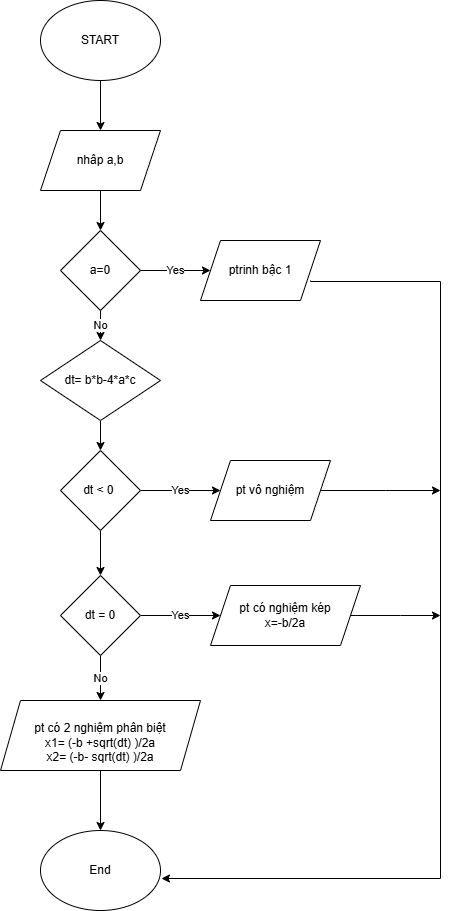

The diagram above was exported from draw.io. Its source (the exported page's mxGraphModel, read from the mxfile embedded in the PNG):
<mxGraphModel dx="880" dy="468" grid="1" gridSize="10" guides="1" tooltips="1" connect="1" arrows="1" fold="1" page="1" pageScale="1" pageWidth="827" pageHeight="1169" math="0" shadow="0">
  <root>
    <mxCell id="0" />
    <mxCell id="1" parent="0" />
    <mxCell id="hr8osECDABO5teG7Tr60-4" value="" style="edgeStyle=orthogonalEdgeStyle;rounded=0;orthogonalLoop=1;jettySize=auto;html=1;" edge="1" parent="1" source="hr8osECDABO5teG7Tr60-1" target="hr8osECDABO5teG7Tr60-2">
      <mxGeometry relative="1" as="geometry" />
    </mxCell>
    <mxCell id="hr8osECDABO5teG7Tr60-1" value="START" style="ellipse;whiteSpace=wrap;html=1;" vertex="1" parent="1">
      <mxGeometry x="320" y="10" width="120" height="80" as="geometry" />
    </mxCell>
    <mxCell id="hr8osECDABO5teG7Tr60-5" value="" style="edgeStyle=orthogonalEdgeStyle;rounded=0;orthogonalLoop=1;jettySize=auto;html=1;" edge="1" parent="1" source="hr8osECDABO5teG7Tr60-2" target="hr8osECDABO5teG7Tr60-3">
      <mxGeometry relative="1" as="geometry" />
    </mxCell>
    <mxCell id="hr8osECDABO5teG7Tr60-2" value="nhâp a,b" style="shape=parallelogram;perimeter=parallelogramPerimeter;whiteSpace=wrap;html=1;fixedSize=1;" vertex="1" parent="1">
      <mxGeometry x="320" y="140" width="120" height="60" as="geometry" />
    </mxCell>
    <mxCell id="hr8osECDABO5teG7Tr60-7" value="Yes" style="edgeStyle=orthogonalEdgeStyle;rounded=0;orthogonalLoop=1;jettySize=auto;html=1;" edge="1" parent="1" source="hr8osECDABO5teG7Tr60-3" target="hr8osECDABO5teG7Tr60-6">
      <mxGeometry relative="1" as="geometry" />
    </mxCell>
    <mxCell id="hr8osECDABO5teG7Tr60-9" value="No" style="edgeStyle=orthogonalEdgeStyle;rounded=0;orthogonalLoop=1;jettySize=auto;html=1;" edge="1" parent="1" source="hr8osECDABO5teG7Tr60-3" target="hr8osECDABO5teG7Tr60-8">
      <mxGeometry relative="1" as="geometry" />
    </mxCell>
    <mxCell id="hr8osECDABO5teG7Tr60-3" value="a=0" style="rhombus;whiteSpace=wrap;html=1;" vertex="1" parent="1">
      <mxGeometry x="340" y="240" width="80" height="80" as="geometry" />
    </mxCell>
    <mxCell id="hr8osECDABO5teG7Tr60-24" value="" style="edgeStyle=orthogonalEdgeStyle;rounded=0;orthogonalLoop=1;jettySize=auto;html=1;entryX=1.008;entryY=0.6;entryDx=0;entryDy=0;entryPerimeter=0;" edge="1" parent="1" target="hr8osECDABO5teG7Tr60-20">
      <mxGeometry relative="1" as="geometry">
        <mxPoint x="590" y="290" as="sourcePoint" />
        <mxPoint x="720" y="840" as="targetPoint" />
        <Array as="points">
          <mxPoint x="590" y="291" />
          <mxPoint x="720" y="291" />
          <mxPoint x="720" y="888" />
        </Array>
      </mxGeometry>
    </mxCell>
    <mxCell id="hr8osECDABO5teG7Tr60-6" value="ptrinh bậc 1" style="shape=parallelogram;perimeter=parallelogramPerimeter;whiteSpace=wrap;html=1;fixedSize=1;" vertex="1" parent="1">
      <mxGeometry x="480" y="250" width="120" height="60" as="geometry" />
    </mxCell>
    <mxCell id="hr8osECDABO5teG7Tr60-11" value="" style="edgeStyle=orthogonalEdgeStyle;rounded=0;orthogonalLoop=1;jettySize=auto;html=1;" edge="1" parent="1" source="hr8osECDABO5teG7Tr60-8" target="hr8osECDABO5teG7Tr60-10">
      <mxGeometry relative="1" as="geometry" />
    </mxCell>
    <mxCell id="hr8osECDABO5teG7Tr60-8" value="dt= b*b-4*a*c" style="rhombus;whiteSpace=wrap;html=1;" vertex="1" parent="1">
      <mxGeometry x="320" y="350" width="120" height="80" as="geometry" />
    </mxCell>
    <mxCell id="hr8osECDABO5teG7Tr60-13" value="Yes" style="edgeStyle=orthogonalEdgeStyle;rounded=0;orthogonalLoop=1;jettySize=auto;html=1;" edge="1" parent="1" source="hr8osECDABO5teG7Tr60-10" target="hr8osECDABO5teG7Tr60-12">
      <mxGeometry relative="1" as="geometry" />
    </mxCell>
    <mxCell id="hr8osECDABO5teG7Tr60-21" value="" style="edgeStyle=orthogonalEdgeStyle;rounded=0;orthogonalLoop=1;jettySize=auto;html=1;" edge="1" parent="1" source="hr8osECDABO5teG7Tr60-10" target="hr8osECDABO5teG7Tr60-14">
      <mxGeometry relative="1" as="geometry" />
    </mxCell>
    <mxCell id="hr8osECDABO5teG7Tr60-10" value="dt &amp;lt; 0&amp;nbsp;" style="rhombus;whiteSpace=wrap;html=1;" vertex="1" parent="1">
      <mxGeometry x="340" y="460" width="80" height="80" as="geometry" />
    </mxCell>
    <mxCell id="hr8osECDABO5teG7Tr60-26" value="" style="edgeStyle=orthogonalEdgeStyle;rounded=0;orthogonalLoop=1;jettySize=auto;html=1;" edge="1" parent="1" source="hr8osECDABO5teG7Tr60-12">
      <mxGeometry relative="1" as="geometry">
        <mxPoint x="720" y="500" as="targetPoint" />
      </mxGeometry>
    </mxCell>
    <mxCell id="hr8osECDABO5teG7Tr60-12" value="pt vô nghiệm" style="shape=parallelogram;perimeter=parallelogramPerimeter;whiteSpace=wrap;html=1;fixedSize=1;" vertex="1" parent="1">
      <mxGeometry x="490" y="470" width="120" height="60" as="geometry" />
    </mxCell>
    <mxCell id="hr8osECDABO5teG7Tr60-16" value="Yes" style="edgeStyle=orthogonalEdgeStyle;rounded=0;orthogonalLoop=1;jettySize=auto;html=1;" edge="1" parent="1" source="hr8osECDABO5teG7Tr60-14" target="hr8osECDABO5teG7Tr60-15">
      <mxGeometry relative="1" as="geometry" />
    </mxCell>
    <mxCell id="hr8osECDABO5teG7Tr60-18" value="No" style="edgeStyle=orthogonalEdgeStyle;rounded=0;orthogonalLoop=1;jettySize=auto;html=1;" edge="1" parent="1" source="hr8osECDABO5teG7Tr60-14" target="hr8osECDABO5teG7Tr60-17">
      <mxGeometry relative="1" as="geometry" />
    </mxCell>
    <mxCell id="hr8osECDABO5teG7Tr60-14" value="dt = 0" style="rhombus;whiteSpace=wrap;html=1;" vertex="1" parent="1">
      <mxGeometry x="340" y="585" width="80" height="80" as="geometry" />
    </mxCell>
    <mxCell id="hr8osECDABO5teG7Tr60-28" value="" style="edgeStyle=orthogonalEdgeStyle;rounded=0;orthogonalLoop=1;jettySize=auto;html=1;" edge="1" parent="1" source="hr8osECDABO5teG7Tr60-15">
      <mxGeometry relative="1" as="geometry">
        <mxPoint x="720" y="625" as="targetPoint" />
      </mxGeometry>
    </mxCell>
    <mxCell id="hr8osECDABO5teG7Tr60-15" value="pt có nghiệm kép&lt;div&gt;x=-b/2a&lt;/div&gt;" style="shape=parallelogram;perimeter=parallelogramPerimeter;whiteSpace=wrap;html=1;fixedSize=1;" vertex="1" parent="1">
      <mxGeometry x="490" y="595" width="150" height="60" as="geometry" />
    </mxCell>
    <mxCell id="hr8osECDABO5teG7Tr60-22" value="" style="edgeStyle=orthogonalEdgeStyle;rounded=0;orthogonalLoop=1;jettySize=auto;html=1;" edge="1" parent="1" source="hr8osECDABO5teG7Tr60-17" target="hr8osECDABO5teG7Tr60-20">
      <mxGeometry relative="1" as="geometry" />
    </mxCell>
    <mxCell id="hr8osECDABO5teG7Tr60-17" value="&lt;br&gt;&lt;div&gt;pt có 2 nghiệm phân biệt&lt;/div&gt;&lt;div&gt;x1= (-b +sqrt(dt) )/2a&lt;/div&gt;&lt;div&gt;x2= (-b- sqrt(dt) )/2a&lt;/div&gt;" style="shape=parallelogram;perimeter=parallelogramPerimeter;whiteSpace=wrap;html=1;fixedSize=1;" vertex="1" parent="1">
      <mxGeometry x="280" y="710" width="200" height="70" as="geometry" />
    </mxCell>
    <mxCell id="hr8osECDABO5teG7Tr60-20" value="End" style="ellipse;whiteSpace=wrap;html=1;" vertex="1" parent="1">
      <mxGeometry x="320" y="840" width="120" height="80" as="geometry" />
    </mxCell>
  </root>
</mxGraphModel>